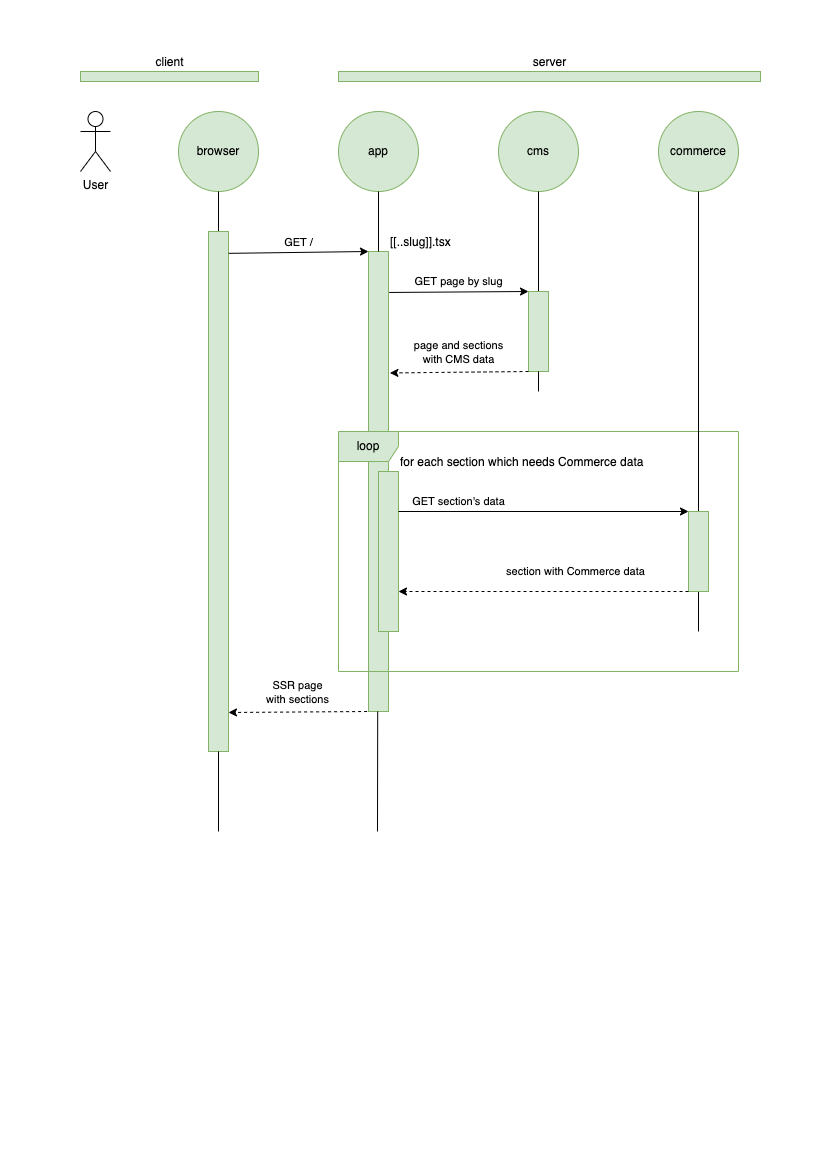

The diagram above was exported from draw.io. Its source (the exported page's mxGraphModel, read from the mxfile embedded in the PNG):
<mxGraphModel dx="1637" dy="-466" grid="1" gridSize="10" guides="1" tooltips="1" connect="1" arrows="1" fold="1" page="1" pageScale="1" pageWidth="827" pageHeight="1169" math="0" shadow="0">
  <root>
    <mxCell id="PmYrOUDeH-oKluG3p-YM-0" />
    <mxCell id="PmYrOUDeH-oKluG3p-YM-1" parent="PmYrOUDeH-oKluG3p-YM-0" />
    <mxCell id="IziGahsP55IbyFcdgCmR-0" value="[[..slug]].tsx" style="rounded=0;html=1;align=left;verticalAlign=bottom;glass=0;labelPosition=right;verticalLabelPosition=top;fillColor=#d5e8d4;strokeColor=#82b366;" parent="PmYrOUDeH-oKluG3p-YM-1" vertex="1">
      <mxGeometry x="368" y="1420" width="20" height="460" as="geometry" />
    </mxCell>
    <mxCell id="IziGahsP55IbyFcdgCmR-1" value="loop" style="shape=umlFrame;whiteSpace=wrap;html=1;rounded=0;sketch=0;fillColor=#d5e8d4;strokeColor=#82b366;" parent="PmYrOUDeH-oKluG3p-YM-1" vertex="1">
      <mxGeometry x="338" y="1600" width="400" height="240" as="geometry" />
    </mxCell>
    <mxCell id="IziGahsP55IbyFcdgCmR-2" value="app" style="ellipse;whiteSpace=wrap;html=1;aspect=fixed;fillColor=#d5e8d4;strokeColor=#82b366;" parent="PmYrOUDeH-oKluG3p-YM-1" vertex="1">
      <mxGeometry x="338" y="1280" width="80" height="80" as="geometry" />
    </mxCell>
    <mxCell id="IziGahsP55IbyFcdgCmR-3" value="browser" style="ellipse;whiteSpace=wrap;html=1;aspect=fixed;fillColor=#d5e8d4;strokeColor=#82b366;" parent="PmYrOUDeH-oKluG3p-YM-1" vertex="1">
      <mxGeometry x="178" y="1280" width="80" height="80" as="geometry" />
    </mxCell>
    <mxCell id="IziGahsP55IbyFcdgCmR-4" value="User" style="shape=umlActor;verticalLabelPosition=bottom;verticalAlign=top;html=1;outlineConnect=0;" parent="PmYrOUDeH-oKluG3p-YM-1" vertex="1">
      <mxGeometry x="80" y="1280" width="30" height="60" as="geometry" />
    </mxCell>
    <mxCell id="IziGahsP55IbyFcdgCmR-5" value="" style="endArrow=none;html=1;rounded=0;entryX=0.5;entryY=1;entryDx=0;entryDy=0;startArrow=none;" parent="PmYrOUDeH-oKluG3p-YM-1" source="IziGahsP55IbyFcdgCmR-7" target="IziGahsP55IbyFcdgCmR-3" edge="1">
      <mxGeometry width="50" height="50" relative="1" as="geometry">
        <mxPoint x="218" y="1760" as="sourcePoint" />
        <mxPoint x="378" y="1330" as="targetPoint" />
      </mxGeometry>
    </mxCell>
    <mxCell id="IziGahsP55IbyFcdgCmR-6" value="" style="endArrow=none;html=1;rounded=0;entryX=0.5;entryY=1;entryDx=0;entryDy=0;startArrow=none;" parent="PmYrOUDeH-oKluG3p-YM-1" source="IziGahsP55IbyFcdgCmR-0" edge="1">
      <mxGeometry width="50" height="50" relative="1" as="geometry">
        <mxPoint x="378" y="1760" as="sourcePoint" />
        <mxPoint x="378" y="1360" as="targetPoint" />
      </mxGeometry>
    </mxCell>
    <mxCell id="IziGahsP55IbyFcdgCmR-7" value="" style="rounded=0;html=1;align=left;verticalAlign=bottom;glass=0;labelPosition=right;verticalLabelPosition=top;fillColor=#d5e8d4;strokeColor=#82b366;" parent="PmYrOUDeH-oKluG3p-YM-1" vertex="1">
      <mxGeometry x="208" y="1400" width="20" height="520" as="geometry" />
    </mxCell>
    <mxCell id="IziGahsP55IbyFcdgCmR-8" value="" style="endArrow=none;html=1;rounded=0;entryX=0.5;entryY=1;entryDx=0;entryDy=0;" parent="PmYrOUDeH-oKluG3p-YM-1" target="IziGahsP55IbyFcdgCmR-7" edge="1">
      <mxGeometry width="50" height="50" relative="1" as="geometry">
        <mxPoint x="218" y="2000" as="sourcePoint" />
        <mxPoint x="218" y="1360" as="targetPoint" />
      </mxGeometry>
    </mxCell>
    <mxCell id="IziGahsP55IbyFcdgCmR-9" value="" style="endArrow=none;html=1;rounded=0;" parent="PmYrOUDeH-oKluG3p-YM-1" edge="1">
      <mxGeometry width="50" height="50" relative="1" as="geometry">
        <mxPoint x="377.1999999999998" y="1879.9999999999995" as="sourcePoint" />
        <mxPoint x="377" y="2000" as="targetPoint" />
      </mxGeometry>
    </mxCell>
    <mxCell id="IziGahsP55IbyFcdgCmR-10" value="" style="endArrow=classic;html=1;rounded=1;sketch=0;curved=0;exitX=1.011;exitY=0.042;exitDx=0;exitDy=0;entryX=0;entryY=0;entryDx=0;entryDy=0;exitPerimeter=0;labelPosition=center;verticalLabelPosition=bottom;align=center;verticalAlign=middle;" parent="PmYrOUDeH-oKluG3p-YM-1" source="IziGahsP55IbyFcdgCmR-7" target="IziGahsP55IbyFcdgCmR-0" edge="1">
      <mxGeometry width="50" height="50" relative="1" as="geometry">
        <mxPoint x="318" y="1530" as="sourcePoint" />
        <mxPoint x="368" y="1480" as="targetPoint" />
      </mxGeometry>
    </mxCell>
    <mxCell id="IziGahsP55IbyFcdgCmR-11" value="GET /" style="edgeLabel;html=1;align=center;verticalAlign=middle;resizable=0;points=[];" parent="IziGahsP55IbyFcdgCmR-10" vertex="1" connectable="0">
      <mxGeometry x="-0.425" y="-1" relative="1" as="geometry">
        <mxPoint x="29" y="-12" as="offset" />
      </mxGeometry>
    </mxCell>
    <mxCell id="IziGahsP55IbyFcdgCmR-12" value="cms" style="ellipse;whiteSpace=wrap;html=1;aspect=fixed;fillColor=#d5e8d4;strokeColor=#82b366;" parent="PmYrOUDeH-oKluG3p-YM-1" vertex="1">
      <mxGeometry x="498" y="1280" width="80" height="80" as="geometry" />
    </mxCell>
    <mxCell id="IziGahsP55IbyFcdgCmR-13" value="" style="endArrow=none;html=1;rounded=0;entryX=0.5;entryY=1;entryDx=0;entryDy=0;startArrow=none;" parent="PmYrOUDeH-oKluG3p-YM-1" source="IziGahsP55IbyFcdgCmR-14" edge="1">
      <mxGeometry width="50" height="50" relative="1" as="geometry">
        <mxPoint x="538" y="1760" as="sourcePoint" />
        <mxPoint x="538" y="1360" as="targetPoint" />
      </mxGeometry>
    </mxCell>
    <mxCell id="IziGahsP55IbyFcdgCmR-14" value="" style="rounded=0;html=1;align=left;verticalAlign=bottom;glass=0;labelPosition=right;verticalLabelPosition=top;fillColor=#d5e8d4;strokeColor=#82b366;" parent="PmYrOUDeH-oKluG3p-YM-1" vertex="1">
      <mxGeometry x="528" y="1460" width="20" height="80" as="geometry" />
    </mxCell>
    <mxCell id="IziGahsP55IbyFcdgCmR-15" value="" style="endArrow=none;html=1;rounded=0;entryX=0.5;entryY=1;entryDx=0;entryDy=0;" parent="PmYrOUDeH-oKluG3p-YM-1" target="IziGahsP55IbyFcdgCmR-14" edge="1">
      <mxGeometry width="50" height="50" relative="1" as="geometry">
        <mxPoint x="538" y="1560.0000000000005" as="sourcePoint" />
        <mxPoint x="538" y="1360" as="targetPoint" />
      </mxGeometry>
    </mxCell>
    <mxCell id="IziGahsP55IbyFcdgCmR-16" value="" style="endArrow=classic;html=1;rounded=1;sketch=0;curved=0;exitX=1.031;exitY=0.131;exitDx=0;exitDy=0;entryX=0;entryY=0;entryDx=0;entryDy=0;exitPerimeter=0;labelPosition=center;verticalLabelPosition=bottom;align=center;verticalAlign=middle;" parent="PmYrOUDeH-oKluG3p-YM-1" edge="1">
      <mxGeometry width="50" height="50" relative="1" as="geometry">
        <mxPoint x="388.6199999999999" y="1460.96" as="sourcePoint" />
        <mxPoint x="528" y="1460" as="targetPoint" />
      </mxGeometry>
    </mxCell>
    <mxCell id="IziGahsP55IbyFcdgCmR-17" value="GET page by slug" style="edgeLabel;html=1;align=center;verticalAlign=middle;resizable=0;points=[];" parent="IziGahsP55IbyFcdgCmR-16" vertex="1" connectable="0">
      <mxGeometry x="-0.425" y="-1" relative="1" as="geometry">
        <mxPoint x="29" y="-12" as="offset" />
      </mxGeometry>
    </mxCell>
    <mxCell id="IziGahsP55IbyFcdgCmR-18" value="" style="endArrow=classic;html=1;rounded=1;sketch=0;curved=0;entryX=1.069;entryY=0.264;entryDx=0;entryDy=0;labelPosition=center;verticalLabelPosition=bottom;align=center;verticalAlign=middle;entryPerimeter=0;dashed=1;exitX=0;exitY=1;exitDx=0;exitDy=0;" parent="PmYrOUDeH-oKluG3p-YM-1" source="IziGahsP55IbyFcdgCmR-14" target="IziGahsP55IbyFcdgCmR-0" edge="1">
      <mxGeometry width="50" height="50" relative="1" as="geometry">
        <mxPoint x="528" y="1480" as="sourcePoint" />
        <mxPoint x="527.38" y="1480" as="targetPoint" />
      </mxGeometry>
    </mxCell>
    <mxCell id="IziGahsP55IbyFcdgCmR-19" value="page and sections&lt;br&gt;with CMS data" style="edgeLabel;html=1;align=center;verticalAlign=middle;resizable=0;points=[];" parent="IziGahsP55IbyFcdgCmR-18" vertex="1" connectable="0">
      <mxGeometry x="-0.425" y="-1" relative="1" as="geometry">
        <mxPoint x="-30" y="-19" as="offset" />
      </mxGeometry>
    </mxCell>
    <mxCell id="IziGahsP55IbyFcdgCmR-20" value="for each section which needs Commerce data" style="rounded=0;html=1;align=left;verticalAlign=bottom;glass=0;labelPosition=right;verticalLabelPosition=top;fillColor=#d5e8d4;strokeColor=#82b366;" parent="PmYrOUDeH-oKluG3p-YM-1" vertex="1">
      <mxGeometry x="378" y="1640" width="20" height="160" as="geometry" />
    </mxCell>
    <mxCell id="IziGahsP55IbyFcdgCmR-21" value="commerce" style="ellipse;whiteSpace=wrap;html=1;aspect=fixed;fillColor=#d5e8d4;strokeColor=#82b366;" parent="PmYrOUDeH-oKluG3p-YM-1" vertex="1">
      <mxGeometry x="658" y="1280" width="80" height="80" as="geometry" />
    </mxCell>
    <mxCell id="IziGahsP55IbyFcdgCmR-22" value="" style="endArrow=none;html=1;rounded=1;sketch=0;curved=0;entryX=0.5;entryY=1;entryDx=0;entryDy=0;" parent="PmYrOUDeH-oKluG3p-YM-1" target="IziGahsP55IbyFcdgCmR-21" edge="1">
      <mxGeometry width="50" height="50" relative="1" as="geometry">
        <mxPoint x="698" y="1799.9999999999995" as="sourcePoint" />
        <mxPoint x="598" y="1540" as="targetPoint" />
      </mxGeometry>
    </mxCell>
    <mxCell id="IziGahsP55IbyFcdgCmR-23" value="" style="endArrow=classic;html=1;rounded=1;sketch=0;curved=0;exitX=1;exitY=0.25;exitDx=0;exitDy=0;entryX=0;entryY=0;entryDx=0;entryDy=0;" parent="PmYrOUDeH-oKluG3p-YM-1" source="IziGahsP55IbyFcdgCmR-20" target="IziGahsP55IbyFcdgCmR-25" edge="1">
      <mxGeometry width="50" height="50" relative="1" as="geometry">
        <mxPoint x="548" y="1630" as="sourcePoint" />
        <mxPoint x="598" y="1580" as="targetPoint" />
      </mxGeometry>
    </mxCell>
    <mxCell id="IziGahsP55IbyFcdgCmR-24" value="GET section's data" style="edgeLabel;html=1;align=center;verticalAlign=middle;resizable=0;points=[];" parent="IziGahsP55IbyFcdgCmR-23" vertex="1" connectable="0">
      <mxGeometry x="-0.6148" y="2" relative="1" as="geometry">
        <mxPoint x="4" y="-8" as="offset" />
      </mxGeometry>
    </mxCell>
    <mxCell id="IziGahsP55IbyFcdgCmR-25" value="" style="rounded=0;html=1;align=left;verticalAlign=bottom;glass=0;labelPosition=right;verticalLabelPosition=top;fillColor=#d5e8d4;strokeColor=#82b366;" parent="PmYrOUDeH-oKluG3p-YM-1" vertex="1">
      <mxGeometry x="688" y="1680" width="20" height="80" as="geometry" />
    </mxCell>
    <mxCell id="IziGahsP55IbyFcdgCmR-26" value="" style="endArrow=classic;html=1;rounded=1;sketch=0;curved=0;entryX=1;entryY=0.75;entryDx=0;entryDy=0;labelPosition=center;verticalLabelPosition=bottom;align=center;verticalAlign=middle;dashed=1;exitX=0;exitY=1;exitDx=0;exitDy=0;" parent="PmYrOUDeH-oKluG3p-YM-1" target="IziGahsP55IbyFcdgCmR-20" edge="1">
      <mxGeometry width="50" height="50" relative="1" as="geometry">
        <mxPoint x="688" y="1759.9999999999995" as="sourcePoint" />
        <mxPoint x="547.52" y="1758.8999999999999" as="targetPoint" />
      </mxGeometry>
    </mxCell>
    <mxCell id="IziGahsP55IbyFcdgCmR-27" value="section with Commerce data" style="edgeLabel;html=1;align=center;verticalAlign=middle;resizable=0;points=[];" parent="IziGahsP55IbyFcdgCmR-26" vertex="1" connectable="0">
      <mxGeometry x="-0.425" y="-1" relative="1" as="geometry">
        <mxPoint x="-30" y="-19" as="offset" />
      </mxGeometry>
    </mxCell>
    <mxCell id="IziGahsP55IbyFcdgCmR-28" value="server" style="rounded=0;html=1;align=center;verticalAlign=bottom;glass=0;labelPosition=center;verticalLabelPosition=top;fillColor=#d5e8d4;strokeColor=#82b366;" parent="PmYrOUDeH-oKluG3p-YM-1" vertex="1">
      <mxGeometry x="338" y="1240" width="422" height="10" as="geometry" />
    </mxCell>
    <mxCell id="IziGahsP55IbyFcdgCmR-29" value="client" style="rounded=0;html=1;align=center;verticalAlign=bottom;glass=0;labelPosition=center;verticalLabelPosition=top;fillColor=#d5e8d4;strokeColor=#82b366;" parent="PmYrOUDeH-oKluG3p-YM-1" vertex="1">
      <mxGeometry x="80" y="1240" width="178" height="10" as="geometry" />
    </mxCell>
    <mxCell id="IziGahsP55IbyFcdgCmR-30" value="" style="endArrow=classic;html=1;rounded=1;sketch=0;curved=0;labelPosition=center;verticalLabelPosition=bottom;align=center;verticalAlign=middle;dashed=1;exitX=0;exitY=1;exitDx=0;exitDy=0;" parent="PmYrOUDeH-oKluG3p-YM-1" edge="1">
      <mxGeometry width="50" height="50" relative="1" as="geometry">
        <mxPoint x="366.6199999999999" y="1879.9999999999995" as="sourcePoint" />
        <mxPoint x="228" y="1881" as="targetPoint" />
      </mxGeometry>
    </mxCell>
    <mxCell id="IziGahsP55IbyFcdgCmR-31" value="SSR page&lt;br&gt;with sections" style="edgeLabel;html=1;align=center;verticalAlign=middle;resizable=0;points=[];" parent="IziGahsP55IbyFcdgCmR-30" vertex="1" connectable="0">
      <mxGeometry x="-0.425" y="-1" relative="1" as="geometry">
        <mxPoint x="-30" y="-19" as="offset" />
      </mxGeometry>
    </mxCell>
  </root>
</mxGraphModel>